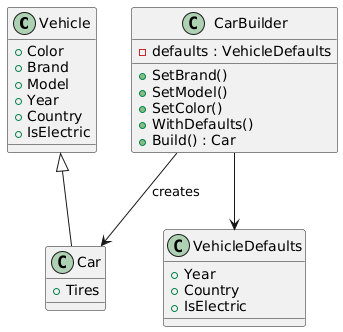

The diagram above was rendered by PlantUML. Its source (embedded in the PNG):
@startuml
class Vehicle {
    +Color
    +Brand
    +Model
    +Year
    +Country
    +IsElectric
}

class Car {
    +Tires
}

Vehicle <|-- Car

class VehicleDefaults {
    +Year
    +Country
    +IsElectric
}

class CarBuilder {
    -defaults : VehicleDefaults
    +SetBrand()
    +SetModel()
    +SetColor()
    +WithDefaults()
    +Build() : Car
}

CarBuilder --> VehicleDefaults
CarBuilder --> Car : creates
@enduml